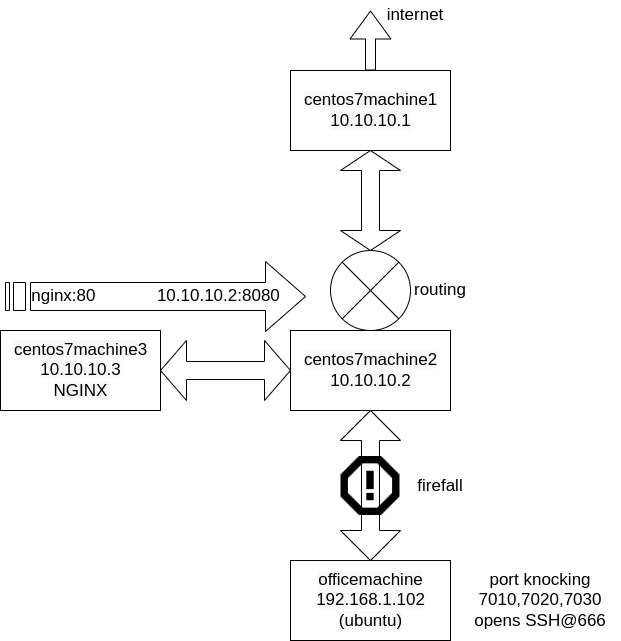

The diagram above was exported from draw.io. Its source (the exported page's mxGraphModel, read from the mxfile embedded in the PNG):
<mxGraphModel dx="1388" dy="784" grid="1" gridSize="10" guides="1" tooltips="1" connect="1" arrows="1" fold="1" page="1" pageScale="1" pageWidth="850" pageHeight="1100" math="0" shadow="0">
  <root>
    <mxCell id="0" />
    <mxCell id="1" parent="0" />
    <mxCell id="SHlzAIBdAH4wMVIJtB2j-5" value="&lt;span style=&quot;color: rgb(0 , 0 , 0) ; font-family: &amp;#34;helvetica&amp;#34; ; font-size: 17px ; font-style: normal ; font-weight: 400 ; letter-spacing: normal ; text-align: center ; text-indent: 0px ; text-transform: none ; word-spacing: 0px ; background-color: rgb(248 , 249 , 250) ; display: inline ; float: none&quot;&gt;centos7machine1&lt;br&gt;10.10.10.1&lt;br&gt;&lt;/span&gt;" style="verticalLabelPosition=middle;verticalAlign=middle;html=1;shape=mxgraph.basic.rect;fillColor2=none;strokeWidth=1;size=20;indent=5;fontFamily=Helvetica;labelPosition=center;align=center;fontSize=17;" vertex="1" parent="1">
      <mxGeometry x="360" y="80" width="160" height="80" as="geometry" />
    </mxCell>
    <mxCell id="SHlzAIBdAH4wMVIJtB2j-10" value="&lt;span style=&quot;color: rgb(0 , 0 , 0) ; font-family: &amp;#34;helvetica&amp;#34; ; font-size: 17px ; font-style: normal ; font-weight: 400 ; letter-spacing: normal ; text-align: center ; text-indent: 0px ; text-transform: none ; word-spacing: 0px ; background-color: rgb(248 , 249 , 250) ; display: inline ; float: none&quot;&gt;centos7machine2&lt;br&gt;10.10.10.2&lt;br&gt;&lt;/span&gt;" style="verticalLabelPosition=middle;verticalAlign=middle;html=1;shape=mxgraph.basic.rect;fillColor2=none;strokeWidth=1;size=20;indent=5;fontFamily=Helvetica;labelPosition=center;align=center;fontSize=17;" vertex="1" parent="1">
      <mxGeometry x="360" y="340" width="160" height="80" as="geometry" />
    </mxCell>
    <mxCell id="SHlzAIBdAH4wMVIJtB2j-11" value="" style="shape=sumEllipse;perimeter=ellipsePerimeter;whiteSpace=wrap;html=1;backgroundOutline=1;fontFamily=Helvetica;fontSize=17;" vertex="1" parent="1">
      <mxGeometry x="400" y="260" width="80" height="80" as="geometry" />
    </mxCell>
    <mxCell id="SHlzAIBdAH4wMVIJtB2j-12" value="" style="shape=doubleArrow;whiteSpace=wrap;html=1;fontFamily=Helvetica;fontSize=17;rotation=90;" vertex="1" parent="1">
      <mxGeometry x="390" y="180" width="100" height="60" as="geometry" />
    </mxCell>
    <mxCell id="SHlzAIBdAH4wMVIJtB2j-13" value="&lt;span style=&quot;color: rgb(0 , 0 , 0) ; font-family: &amp;#34;helvetica&amp;#34; ; font-size: 17px ; font-style: normal ; font-weight: 400 ; letter-spacing: normal ; text-align: center ; text-indent: 0px ; text-transform: none ; word-spacing: 0px ; background-color: rgb(248 , 249 , 250) ; display: inline ; float: none&quot;&gt;centos7machine3&lt;br&gt;10.10.10.3&lt;br&gt;NGINX&lt;br&gt;&lt;/span&gt;" style="verticalLabelPosition=middle;verticalAlign=middle;html=1;shape=mxgraph.basic.rect;fillColor2=none;strokeWidth=1;size=20;indent=5;fontFamily=Helvetica;labelPosition=center;align=center;fontSize=17;" vertex="1" parent="1">
      <mxGeometry x="70" y="340" width="160" height="80" as="geometry" />
    </mxCell>
    <mxCell id="SHlzAIBdAH4wMVIJtB2j-14" value="" style="shape=doubleArrow;whiteSpace=wrap;html=1;fontFamily=Helvetica;fontSize=17;rotation=-180;" vertex="1" parent="1">
      <mxGeometry x="230" y="350" width="130" height="60" as="geometry" />
    </mxCell>
    <mxCell id="SHlzAIBdAH4wMVIJtB2j-16" value="nginx:80&amp;nbsp; &amp;nbsp; &amp;nbsp; &amp;nbsp; &amp;nbsp; &amp;nbsp; &amp;nbsp;10.10.10.2:8080" style="html=1;shadow=0;dashed=0;align=center;verticalAlign=middle;shape=mxgraph.arrows2.stripedArrow;dy=0.6;dx=40;notch=25;fontFamily=Helvetica;fontSize=17;" vertex="1" parent="1">
      <mxGeometry x="75" y="271" width="300" height="70" as="geometry" />
    </mxCell>
    <mxCell id="SHlzAIBdAH4wMVIJtB2j-19" value="&lt;span style=&quot;color: rgb(0 , 0 , 0) ; font-family: &amp;#34;helvetica&amp;#34; ; font-size: 17px ; font-style: normal ; font-weight: 400 ; letter-spacing: normal ; text-align: center ; text-indent: 0px ; text-transform: none ; word-spacing: 0px ; background-color: rgb(248 , 249 , 250) ; display: inline ; float: none&quot;&gt;officemachine&lt;br&gt;192.168.1.102&lt;br&gt;(ubuntu)&lt;br&gt;&lt;/span&gt;" style="verticalLabelPosition=middle;verticalAlign=middle;html=1;shape=mxgraph.basic.rect;fillColor2=none;strokeWidth=1;size=20;indent=5;fontFamily=Helvetica;labelPosition=center;align=center;fontSize=17;" vertex="1" parent="1">
      <mxGeometry x="360" y="570" width="160" height="80" as="geometry" />
    </mxCell>
    <mxCell id="SHlzAIBdAH4wMVIJtB2j-20" value="" style="shape=doubleArrow;whiteSpace=wrap;html=1;fontFamily=Helvetica;fontSize=17;rotation=90;" vertex="1" parent="1">
      <mxGeometry x="365" y="465" width="150" height="60" as="geometry" />
    </mxCell>
    <mxCell id="SHlzAIBdAH4wMVIJtB2j-22" value="" style="shape=flexArrow;endArrow=classic;html=1;rounded=0;fontFamily=Helvetica;fontSize=17;endWidth=30;endSize=9;" edge="1" parent="1">
      <mxGeometry width="50" height="50" relative="1" as="geometry">
        <mxPoint x="440" y="80" as="sourcePoint" />
        <mxPoint x="440" y="20" as="targetPoint" />
      </mxGeometry>
    </mxCell>
    <mxCell id="SHlzAIBdAH4wMVIJtB2j-23" value="internet" style="text;html=1;strokeColor=none;fillColor=none;align=center;verticalAlign=middle;whiteSpace=wrap;rounded=0;fontFamily=Helvetica;fontSize=17;" vertex="1" parent="1">
      <mxGeometry x="455" y="10" width="60" height="30" as="geometry" />
    </mxCell>
    <mxCell id="SHlzAIBdAH4wMVIJtB2j-24" value="port knocking 7010,7020,7030&lt;br&gt;opens SSH@666" style="text;html=1;strokeColor=none;fillColor=none;align=center;verticalAlign=middle;whiteSpace=wrap;rounded=0;fontFamily=Helvetica;fontSize=17;" vertex="1" parent="1">
      <mxGeometry x="530" y="570" width="160" height="80" as="geometry" />
    </mxCell>
    <mxCell id="SHlzAIBdAH4wMVIJtB2j-25" value="routing" style="text;html=1;strokeColor=none;fillColor=none;align=center;verticalAlign=middle;whiteSpace=wrap;rounded=0;fontFamily=Helvetica;fontSize=17;" vertex="1" parent="1">
      <mxGeometry x="440" y="285" width="140" height="30" as="geometry" />
    </mxCell>
    <mxCell id="SHlzAIBdAH4wMVIJtB2j-26" value="" style="shape=image;html=1;verticalAlign=top;verticalLabelPosition=bottom;labelBackgroundColor=#ffffff;imageAspect=0;aspect=fixed;image=https://cdn0.iconfinder.com/data/icons/octicons/1024/stop-128.png;fontFamily=Helvetica;fontSize=17;" vertex="1" parent="1">
      <mxGeometry x="410.5" y="466" width="59" height="59" as="geometry" />
    </mxCell>
    <mxCell id="SHlzAIBdAH4wMVIJtB2j-27" value="firefall" style="text;html=1;strokeColor=none;fillColor=none;align=center;verticalAlign=middle;whiteSpace=wrap;rounded=0;fontFamily=Helvetica;fontSize=17;" vertex="1" parent="1">
      <mxGeometry x="480" y="481" width="60" height="30" as="geometry" />
    </mxCell>
  </root>
</mxGraphModel>